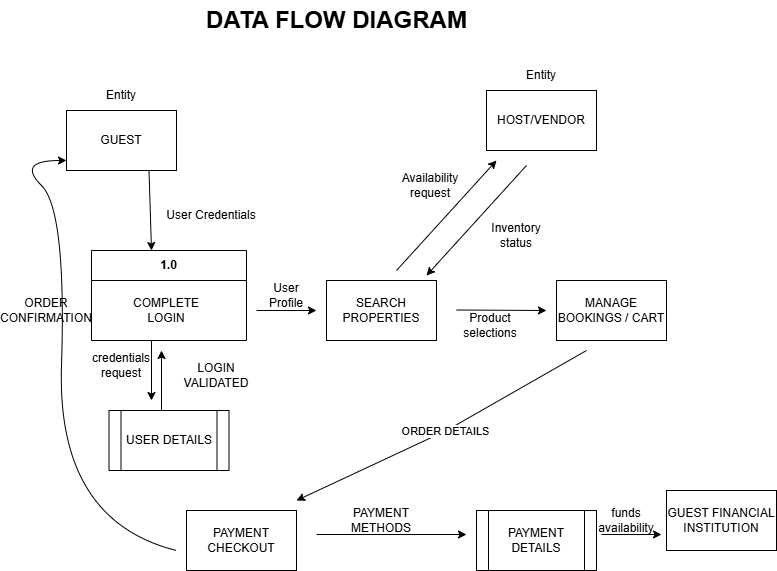

The diagram above was exported from draw.io. Its source (the exported page's mxGraphModel, read from the mxfile embedded in the PNG):
<mxGraphModel dx="794" dy="412" grid="1" gridSize="10" guides="1" tooltips="1" connect="1" arrows="1" fold="1" page="1" pageScale="1" pageWidth="827" pageHeight="1169" math="0" shadow="0">
  <root>
    <mxCell id="0" />
    <mxCell id="1" parent="0" />
    <mxCell id="mGo_bhKYqZHp_A8CULbp-1" value="DATA FLOW DIAGRAM" style="text;strokeColor=none;fillColor=none;html=1;fontSize=24;fontStyle=1;verticalAlign=middle;align=center;" vertex="1" parent="1">
      <mxGeometry x="300" y="50" width="100" height="40" as="geometry" />
    </mxCell>
    <mxCell id="mGo_bhKYqZHp_A8CULbp-2" value="GUEST" style="rounded=0;whiteSpace=wrap;html=1;" vertex="1" parent="1">
      <mxGeometry x="80" y="160" width="110" height="60" as="geometry" />
    </mxCell>
    <mxCell id="mGo_bhKYqZHp_A8CULbp-3" value="HOST/VENDOR" style="rounded=0;whiteSpace=wrap;html=1;" vertex="1" parent="1">
      <mxGeometry x="500" y="140" width="110" height="60" as="geometry" />
    </mxCell>
    <mxCell id="mGo_bhKYqZHp_A8CULbp-4" value="USER DETAILS" style="shape=process;whiteSpace=wrap;html=1;backgroundOutline=1;" vertex="1" parent="1">
      <mxGeometry x="122.5" y="460" width="120" height="60" as="geometry" />
    </mxCell>
    <mxCell id="mGo_bhKYqZHp_A8CULbp-5" value="Entity" style="text;html=1;align=center;verticalAlign=middle;whiteSpace=wrap;rounded=0;" vertex="1" parent="1">
      <mxGeometry x="105" y="130" width="60" height="30" as="geometry" />
    </mxCell>
    <mxCell id="mGo_bhKYqZHp_A8CULbp-6" value="Entity" style="text;html=1;align=center;verticalAlign=middle;whiteSpace=wrap;rounded=0;" vertex="1" parent="1">
      <mxGeometry x="525" y="110" width="60" height="30" as="geometry" />
    </mxCell>
    <mxCell id="mGo_bhKYqZHp_A8CULbp-7" value="SEARCH PROPERTIES" style="rounded=0;whiteSpace=wrap;html=1;" vertex="1" parent="1">
      <mxGeometry x="340" y="330" width="110" height="60" as="geometry" />
    </mxCell>
    <mxCell id="mGo_bhKYqZHp_A8CULbp-8" value="MANAGE BOOKINGS / CART" style="rounded=0;whiteSpace=wrap;html=1;" vertex="1" parent="1">
      <mxGeometry x="570" y="330" width="110" height="60" as="geometry" />
    </mxCell>
    <mxCell id="mGo_bhKYqZHp_A8CULbp-9" value="PAYMENT CHECKOUT" style="rounded=0;whiteSpace=wrap;html=1;" vertex="1" parent="1">
      <mxGeometry x="200" y="560" width="110" height="60" as="geometry" />
    </mxCell>
    <mxCell id="mGo_bhKYqZHp_A8CULbp-11" value="1.0" style="swimlane;whiteSpace=wrap;html=1;startSize=30;" vertex="1" parent="1">
      <mxGeometry x="105" y="300" width="155" height="90" as="geometry" />
    </mxCell>
    <mxCell id="mGo_bhKYqZHp_A8CULbp-12" value="COMPLETE LOGIN" style="text;html=1;align=center;verticalAlign=middle;whiteSpace=wrap;rounded=0;" vertex="1" parent="mGo_bhKYqZHp_A8CULbp-11">
      <mxGeometry x="25" y="40" width="100" height="40" as="geometry" />
    </mxCell>
    <mxCell id="mGo_bhKYqZHp_A8CULbp-13" value="" style="endArrow=classic;html=1;rounded=0;exitX=0.75;exitY=1;exitDx=0;exitDy=0;" edge="1" parent="1" source="mGo_bhKYqZHp_A8CULbp-2">
      <mxGeometry width="50" height="50" relative="1" as="geometry">
        <mxPoint x="165" y="240" as="sourcePoint" />
        <mxPoint x="165" y="300" as="targetPoint" />
      </mxGeometry>
    </mxCell>
    <mxCell id="mGo_bhKYqZHp_A8CULbp-14" value="User Credentials" style="text;html=1;align=center;verticalAlign=middle;whiteSpace=wrap;rounded=0;" vertex="1" parent="1">
      <mxGeometry x="160" y="250" width="130" height="30" as="geometry" />
    </mxCell>
    <mxCell id="mGo_bhKYqZHp_A8CULbp-16" value="" style="endArrow=classic;html=1;rounded=0;" edge="1" parent="1">
      <mxGeometry width="50" height="50" relative="1" as="geometry">
        <mxPoint x="165" y="390" as="sourcePoint" />
        <mxPoint x="165" y="450" as="targetPoint" />
        <Array as="points" />
      </mxGeometry>
    </mxCell>
    <mxCell id="mGo_bhKYqZHp_A8CULbp-17" value="" style="endArrow=classic;html=1;rounded=0;" edge="1" parent="1">
      <mxGeometry width="50" height="50" relative="1" as="geometry">
        <mxPoint x="175" y="460" as="sourcePoint" />
        <mxPoint x="175" y="400" as="targetPoint" />
        <Array as="points" />
      </mxGeometry>
    </mxCell>
    <mxCell id="mGo_bhKYqZHp_A8CULbp-18" value="LOGIN VALIDATED" style="text;html=1;align=center;verticalAlign=middle;whiteSpace=wrap;rounded=0;" vertex="1" parent="1">
      <mxGeometry x="190" y="410" width="80" height="30" as="geometry" />
    </mxCell>
    <mxCell id="mGo_bhKYqZHp_A8CULbp-19" value="" style="endArrow=classic;html=1;rounded=0;" edge="1" parent="1">
      <mxGeometry width="50" height="50" relative="1" as="geometry">
        <mxPoint x="270" y="360" as="sourcePoint" />
        <mxPoint x="330" y="360" as="targetPoint" />
      </mxGeometry>
    </mxCell>
    <mxCell id="mGo_bhKYqZHp_A8CULbp-20" value="" style="endArrow=classic;html=1;rounded=0;" edge="1" parent="1">
      <mxGeometry width="50" height="50" relative="1" as="geometry">
        <mxPoint x="410" y="320" as="sourcePoint" />
        <mxPoint x="510" y="210" as="targetPoint" />
      </mxGeometry>
    </mxCell>
    <mxCell id="mGo_bhKYqZHp_A8CULbp-21" value="Availability request" style="text;html=1;align=center;verticalAlign=middle;whiteSpace=wrap;rounded=0;" vertex="1" parent="1">
      <mxGeometry x="414" y="220" width="60" height="30" as="geometry" />
    </mxCell>
    <mxCell id="mGo_bhKYqZHp_A8CULbp-22" value="" style="endArrow=classic;html=1;rounded=0;" edge="1" parent="1">
      <mxGeometry width="50" height="50" relative="1" as="geometry">
        <mxPoint x="540" y="215" as="sourcePoint" />
        <mxPoint x="440" y="325" as="targetPoint" />
      </mxGeometry>
    </mxCell>
    <mxCell id="mGo_bhKYqZHp_A8CULbp-23" value="Inventory status" style="text;html=1;align=center;verticalAlign=middle;whiteSpace=wrap;rounded=0;" vertex="1" parent="1">
      <mxGeometry x="500" y="270" width="60" height="30" as="geometry" />
    </mxCell>
    <mxCell id="mGo_bhKYqZHp_A8CULbp-24" value="" style="endArrow=classic;html=1;rounded=0;" edge="1" parent="1">
      <mxGeometry width="50" height="50" relative="1" as="geometry">
        <mxPoint x="470" y="359.5" as="sourcePoint" />
        <mxPoint x="560" y="360" as="targetPoint" />
      </mxGeometry>
    </mxCell>
    <mxCell id="mGo_bhKYqZHp_A8CULbp-25" value="Product selections" style="text;html=1;align=center;verticalAlign=middle;whiteSpace=wrap;rounded=0;" vertex="1" parent="1">
      <mxGeometry x="474" y="360" width="60" height="30" as="geometry" />
    </mxCell>
    <mxCell id="mGo_bhKYqZHp_A8CULbp-26" value="credentials request" style="text;html=1;align=center;verticalAlign=middle;whiteSpace=wrap;rounded=0;" vertex="1" parent="1">
      <mxGeometry x="105" y="400" width="60" height="30" as="geometry" />
    </mxCell>
    <mxCell id="mGo_bhKYqZHp_A8CULbp-27" value="User Profile" style="text;html=1;align=center;verticalAlign=middle;whiteSpace=wrap;rounded=0;" vertex="1" parent="1">
      <mxGeometry x="270" y="330" width="60" height="30" as="geometry" />
    </mxCell>
    <mxCell id="mGo_bhKYqZHp_A8CULbp-28" value="" style="endArrow=classic;html=1;rounded=0;" edge="1" parent="1">
      <mxGeometry relative="1" as="geometry">
        <mxPoint x="600" y="400" as="sourcePoint" />
        <mxPoint x="310" y="550" as="targetPoint" />
        <Array as="points">
          <mxPoint x="460" y="480" />
        </Array>
      </mxGeometry>
    </mxCell>
    <mxCell id="mGo_bhKYqZHp_A8CULbp-29" value="ORDER DETAILS" style="edgeLabel;resizable=0;html=1;;align=center;verticalAlign=middle;" connectable="0" vertex="1" parent="mGo_bhKYqZHp_A8CULbp-28">
      <mxGeometry relative="1" as="geometry" />
    </mxCell>
    <mxCell id="mGo_bhKYqZHp_A8CULbp-32" value="" style="curved=1;endArrow=classic;html=1;rounded=0;" edge="1" parent="1">
      <mxGeometry width="50" height="50" relative="1" as="geometry">
        <mxPoint x="190" y="600" as="sourcePoint" />
        <mxPoint x="80" y="210" as="targetPoint" />
        <Array as="points">
          <mxPoint x="70" y="570" />
          <mxPoint x="80" y="260" />
          <mxPoint x="30" y="210" />
        </Array>
      </mxGeometry>
    </mxCell>
    <mxCell id="mGo_bhKYqZHp_A8CULbp-33" value="ORDER CONFIRMATION" style="text;html=1;align=center;verticalAlign=middle;whiteSpace=wrap;rounded=0;" vertex="1" parent="1">
      <mxGeometry x="30" y="345" width="60" height="30" as="geometry" />
    </mxCell>
    <mxCell id="mGo_bhKYqZHp_A8CULbp-34" value="PAYMENT DETAILS" style="shape=process;whiteSpace=wrap;html=1;backgroundOutline=1;" vertex="1" parent="1">
      <mxGeometry x="490" y="560" width="120" height="60" as="geometry" />
    </mxCell>
    <mxCell id="mGo_bhKYqZHp_A8CULbp-35" value="" style="endArrow=classic;html=1;rounded=0;" edge="1" parent="1">
      <mxGeometry width="50" height="50" relative="1" as="geometry">
        <mxPoint x="330" y="584" as="sourcePoint" />
        <mxPoint x="480" y="584" as="targetPoint" />
      </mxGeometry>
    </mxCell>
    <mxCell id="mGo_bhKYqZHp_A8CULbp-36" value="PAYMENT METHODS" style="text;html=1;align=center;verticalAlign=middle;whiteSpace=wrap;rounded=0;" vertex="1" parent="1">
      <mxGeometry x="365" y="555" width="60" height="30" as="geometry" />
    </mxCell>
    <mxCell id="mGo_bhKYqZHp_A8CULbp-37" value="GUEST FINANCIAL INSTITUTION" style="rounded=0;whiteSpace=wrap;html=1;" vertex="1" parent="1">
      <mxGeometry x="680" y="540" width="110" height="60" as="geometry" />
    </mxCell>
    <mxCell id="mGo_bhKYqZHp_A8CULbp-38" value="" style="endArrow=classic;html=1;rounded=0;" edge="1" parent="1">
      <mxGeometry width="50" height="50" relative="1" as="geometry">
        <mxPoint x="615" y="584" as="sourcePoint" />
        <mxPoint x="675" y="584" as="targetPoint" />
      </mxGeometry>
    </mxCell>
    <mxCell id="mGo_bhKYqZHp_A8CULbp-39" value="funds availability" style="text;html=1;align=center;verticalAlign=middle;whiteSpace=wrap;rounded=0;" vertex="1" parent="1">
      <mxGeometry x="610" y="555" width="60" height="30" as="geometry" />
    </mxCell>
  </root>
</mxGraphModel>